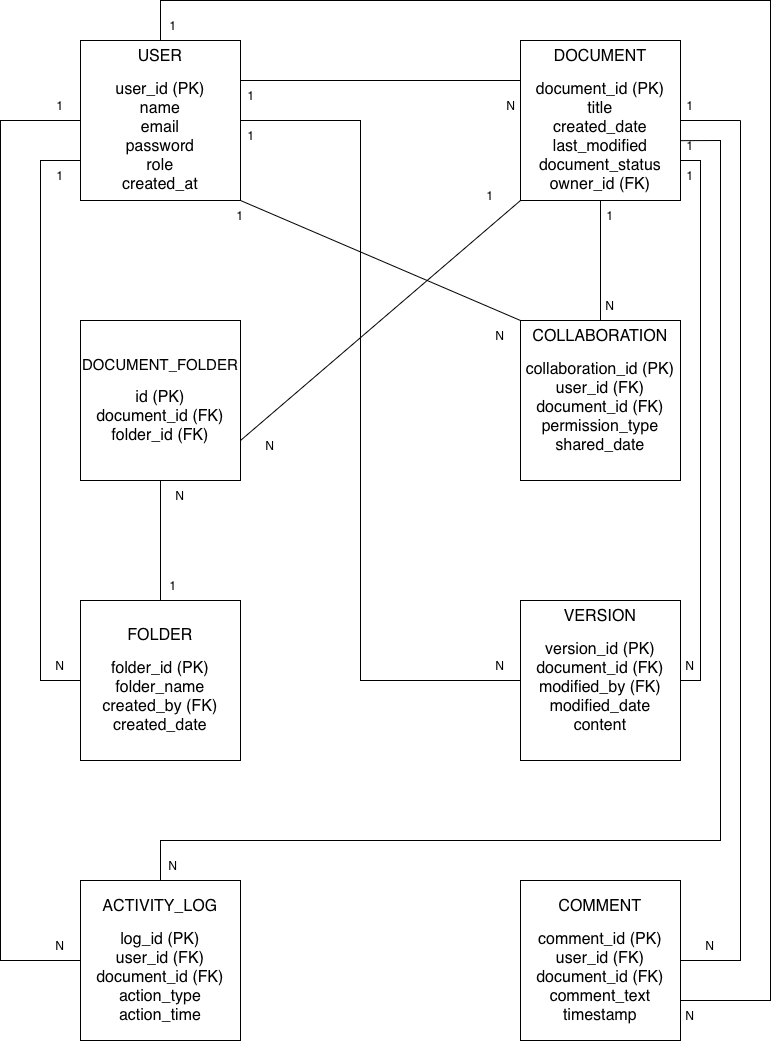

The diagram above was exported from draw.io. Its source (the exported page's mxGraphModel, read from the mxfile embedded in the PNG):
<mxGraphModel dx="1220" dy="720" grid="1" gridSize="10" guides="1" tooltips="1" connect="1" arrows="1" fold="1" page="1" pageScale="1" pageWidth="827" pageHeight="1169" math="0" shadow="0">
  <root>
    <mxCell id="0" />
    <mxCell id="1" parent="0" />
    <mxCell id="K4bXqg7gacbZnCcj3mEI-1" parent="1" style="whiteSpace=wrap;html=1;aspect=fixed;" value="" vertex="1">
      <mxGeometry height="160" width="160" x="120" y="80" as="geometry" />
    </mxCell>
    <mxCell id="K4bXqg7gacbZnCcj3mEI-3" parent="1" style="text;html=1;whiteSpace=wrap;strokeColor=none;fillColor=none;align=center;verticalAlign=top;rounded=0;" value="&lt;div&gt;&lt;font style=&quot;font-size: 16px;&quot;&gt;USER&lt;/font&gt;&lt;/div&gt;&lt;div&gt;&lt;br&gt;&lt;/div&gt;&lt;div&gt;&lt;font style=&quot;font-size: 16px;&quot;&gt;user_id (PK)&lt;/font&gt;&lt;/div&gt;&lt;div&gt;&lt;font style=&quot;font-size: 16px;&quot;&gt;name&lt;/font&gt;&lt;/div&gt;&lt;div&gt;&lt;font style=&quot;font-size: 16px;&quot;&gt;email&lt;/font&gt;&lt;/div&gt;&lt;div&gt;&lt;font style=&quot;font-size: 16px;&quot;&gt;password&lt;/font&gt;&lt;/div&gt;&lt;div&gt;&lt;font style=&quot;font-size: 16px;&quot;&gt;role&lt;/font&gt;&lt;/div&gt;&lt;div&gt;&lt;font style=&quot;font-size: 16px;&quot;&gt;created_at&lt;/font&gt;&lt;/div&gt;" vertex="1">
      <mxGeometry height="160" width="160" x="120" y="80" as="geometry" />
    </mxCell>
    <mxCell id="K4bXqg7gacbZnCcj3mEI-4" parent="1" style="whiteSpace=wrap;html=1;aspect=fixed;" value="" vertex="1">
      <mxGeometry height="160" width="160" x="560" y="80" as="geometry" />
    </mxCell>
    <mxCell id="K4bXqg7gacbZnCcj3mEI-5" parent="1" style="text;html=1;whiteSpace=wrap;strokeColor=none;fillColor=none;align=center;verticalAlign=top;rounded=0;" value="&lt;div&gt;&lt;font style=&quot;font-size: 16px;&quot;&gt;DOCUMENT&lt;/font&gt;&lt;/div&gt;&lt;div&gt;&lt;br&gt;&lt;/div&gt;&lt;div&gt;&lt;font style=&quot;font-size: 16px;&quot;&gt;document_id (PK)&lt;/font&gt;&lt;/div&gt;&lt;div&gt;&lt;font style=&quot;font-size: 16px;&quot;&gt;title&lt;/font&gt;&lt;/div&gt;&lt;div&gt;&lt;font style=&quot;font-size: 16px;&quot;&gt;created_date&lt;/font&gt;&lt;/div&gt;&lt;div&gt;&lt;font style=&quot;font-size: 16px;&quot;&gt;last_modified&lt;/font&gt;&lt;/div&gt;&lt;div&gt;&lt;font style=&quot;font-size: 16px;&quot;&gt;document_status&lt;/font&gt;&lt;/div&gt;&lt;div&gt;&lt;font style=&quot;font-size: 16px;&quot;&gt;owner_id (FK)&lt;/font&gt;&lt;/div&gt;" vertex="1">
      <mxGeometry height="160" width="160" x="560" y="80" as="geometry" />
    </mxCell>
    <mxCell id="K4bXqg7gacbZnCcj3mEI-6" parent="1" style="whiteSpace=wrap;html=1;aspect=fixed;" value="" vertex="1">
      <mxGeometry height="160" width="160" x="560" y="360" as="geometry" />
    </mxCell>
    <mxCell id="K4bXqg7gacbZnCcj3mEI-7" parent="1" style="text;html=1;whiteSpace=wrap;strokeColor=none;fillColor=none;align=center;verticalAlign=top;rounded=0;" value="&lt;div&gt;&lt;font style=&quot;font-size: 16px;&quot;&gt;COLLABORATION&lt;/font&gt;&lt;/div&gt;&lt;div&gt;&lt;br&gt;&lt;/div&gt;&lt;div&gt;&lt;font style=&quot;font-size: 16px;&quot;&gt;collaboration_id (PK)&lt;/font&gt;&lt;/div&gt;&lt;div&gt;&lt;font style=&quot;font-size: 16px;&quot;&gt;user_id (FK)&lt;/font&gt;&lt;/div&gt;&lt;div&gt;&lt;font style=&quot;font-size: 16px;&quot;&gt;document_id (FK)&lt;/font&gt;&lt;/div&gt;&lt;div&gt;&lt;font style=&quot;font-size: 16px;&quot;&gt;permission_type&lt;/font&gt;&lt;/div&gt;&lt;div&gt;&lt;font style=&quot;font-size: 16px;&quot;&gt;shared_date&lt;/font&gt;&lt;/div&gt;" vertex="1">
      <mxGeometry height="160" width="160" x="560" y="360" as="geometry" />
    </mxCell>
    <mxCell id="K4bXqg7gacbZnCcj3mEI-8" parent="1" style="whiteSpace=wrap;html=1;aspect=fixed;" value="" vertex="1">
      <mxGeometry height="160" width="160" x="560" y="640" as="geometry" />
    </mxCell>
    <mxCell id="K4bXqg7gacbZnCcj3mEI-9" parent="1" style="text;html=1;whiteSpace=wrap;strokeColor=none;fillColor=none;align=center;verticalAlign=top;rounded=0;" value="&lt;div&gt;&lt;font style=&quot;font-size: 16px;&quot;&gt;VERSION&lt;/font&gt;&lt;/div&gt;&lt;div&gt;&lt;br&gt;&lt;/div&gt;&lt;div&gt;&lt;font style=&quot;font-size: 16px;&quot;&gt;version_id (PK)&lt;/font&gt;&lt;/div&gt;&lt;div&gt;&lt;font style=&quot;font-size: 16px;&quot;&gt;document_id (FK)&lt;/font&gt;&lt;/div&gt;&lt;div&gt;&lt;font style=&quot;font-size: 16px;&quot;&gt;modified_by (FK)&lt;/font&gt;&lt;/div&gt;&lt;div&gt;&lt;font style=&quot;font-size: 16px;&quot;&gt;modified_date&lt;/font&gt;&lt;/div&gt;&lt;div&gt;&lt;font style=&quot;font-size: 16px;&quot;&gt;content&lt;/font&gt;&lt;/div&gt;" vertex="1">
      <mxGeometry height="160" width="160" x="560" y="640" as="geometry" />
    </mxCell>
    <mxCell id="K4bXqg7gacbZnCcj3mEI-10" parent="1" style="whiteSpace=wrap;html=1;aspect=fixed;" value="" vertex="1">
      <mxGeometry height="160" width="160" x="560" y="920" as="geometry" />
    </mxCell>
    <mxCell id="K4bXqg7gacbZnCcj3mEI-11" parent="1" style="whiteSpace=wrap;html=1;aspect=fixed;" value="" vertex="1">
      <mxGeometry height="160" width="160" x="120" y="920" as="geometry" />
    </mxCell>
    <mxCell id="K4bXqg7gacbZnCcj3mEI-13" parent="1" style="text;html=1;whiteSpace=wrap;strokeColor=none;fillColor=none;align=center;verticalAlign=middle;rounded=0;" value="&lt;div&gt;&lt;font style=&quot;font-size: 16px;&quot;&gt;ACTIVITY_LOG&lt;/font&gt;&lt;/div&gt;&lt;div&gt;&lt;br&gt;&lt;/div&gt;&lt;div&gt;&lt;font style=&quot;font-size: 16px;&quot;&gt;log_id (PK)&lt;/font&gt;&lt;/div&gt;&lt;div&gt;&lt;font style=&quot;font-size: 16px;&quot;&gt;user_id (FK)&lt;/font&gt;&lt;/div&gt;&lt;div&gt;&lt;font style=&quot;font-size: 16px;&quot;&gt;document_id (FK)&lt;/font&gt;&lt;/div&gt;&lt;div&gt;&lt;font style=&quot;font-size: 16px;&quot;&gt;action_type&lt;/font&gt;&lt;/div&gt;&lt;div&gt;&lt;font style=&quot;font-size: 16px;&quot;&gt;action_time&lt;/font&gt;&lt;/div&gt;" vertex="1">
      <mxGeometry height="160" width="160" x="120" y="920" as="geometry" />
    </mxCell>
    <mxCell id="K4bXqg7gacbZnCcj3mEI-14" parent="1" style="text;html=1;whiteSpace=wrap;strokeColor=none;fillColor=none;align=center;verticalAlign=middle;rounded=0;" value="&lt;div&gt;&lt;font style=&quot;font-size: 16px;&quot;&gt;COMMENT&lt;/font&gt;&lt;/div&gt;&lt;div&gt;&lt;br&gt;&lt;/div&gt;&lt;div&gt;&lt;font style=&quot;font-size: 16px;&quot;&gt;comment_id (PK)&lt;/font&gt;&lt;/div&gt;&lt;div&gt;&lt;font style=&quot;font-size: 16px;&quot;&gt;user_id (FK)&lt;/font&gt;&lt;/div&gt;&lt;div&gt;&lt;font style=&quot;font-size: 16px;&quot;&gt;document_id (FK)&lt;/font&gt;&lt;/div&gt;&lt;div&gt;&lt;font style=&quot;font-size: 16px;&quot;&gt;comment_text&lt;/font&gt;&lt;/div&gt;&lt;div&gt;&lt;font style=&quot;font-size: 16px;&quot;&gt;timestamp&lt;/font&gt;&lt;/div&gt;" vertex="1">
      <mxGeometry height="160" width="160" x="560" y="920" as="geometry" />
    </mxCell>
    <mxCell id="K4bXqg7gacbZnCcj3mEI-15" parent="1" style="whiteSpace=wrap;html=1;aspect=fixed;" value="" vertex="1">
      <mxGeometry height="160" width="160" x="120" y="360" as="geometry" />
    </mxCell>
    <mxCell id="K4bXqg7gacbZnCcj3mEI-16" parent="1" style="whiteSpace=wrap;html=1;aspect=fixed;" value="" vertex="1">
      <mxGeometry height="160" width="160" x="120" y="640" as="geometry" />
    </mxCell>
    <mxCell id="K4bXqg7gacbZnCcj3mEI-17" parent="1" style="text;html=1;whiteSpace=wrap;strokeColor=none;fillColor=none;align=center;verticalAlign=middle;rounded=0;" value="&lt;div&gt;&lt;font style=&quot;font-size: 16px;&quot;&gt;FOLDER&lt;/font&gt;&lt;/div&gt;&lt;div&gt;&lt;br&gt;&lt;/div&gt;&lt;div&gt;&lt;font style=&quot;font-size: 16px;&quot;&gt;folder_id (PK)&lt;/font&gt;&lt;/div&gt;&lt;div&gt;&lt;font style=&quot;font-size: 16px;&quot;&gt;folder_name&lt;/font&gt;&lt;/div&gt;&lt;div&gt;&lt;font style=&quot;font-size: 16px;&quot;&gt;created_by (FK)&lt;/font&gt;&lt;/div&gt;&lt;div&gt;&lt;font style=&quot;font-size: 16px;&quot;&gt;created_date&lt;/font&gt;&lt;/div&gt;" vertex="1">
      <mxGeometry height="160" width="160" x="120" y="640" as="geometry" />
    </mxCell>
    <mxCell id="K4bXqg7gacbZnCcj3mEI-18" parent="1" style="text;html=1;whiteSpace=wrap;strokeColor=none;fillColor=none;align=center;verticalAlign=middle;rounded=0;" value="&lt;div&gt;&lt;font style=&quot;font-size: 15px;&quot;&gt;DOCUMENT_FOLDER&lt;/font&gt;&lt;/div&gt;&lt;div&gt;&lt;br&gt;&lt;/div&gt;&lt;div&gt;&lt;font style=&quot;font-size: 16px;&quot;&gt;id (PK)&lt;/font&gt;&lt;/div&gt;&lt;div&gt;&lt;font style=&quot;font-size: 16px;&quot;&gt;document_id (FK)&lt;/font&gt;&lt;/div&gt;&lt;div&gt;&lt;font style=&quot;font-size: 16px;&quot;&gt;folder_id (FK)&lt;/font&gt;&lt;/div&gt;" vertex="1">
      <mxGeometry height="160" width="160" x="120" y="360" as="geometry" />
    </mxCell>
    <mxCell id="K4bXqg7gacbZnCcj3mEI-21" edge="1" parent="1" source="K4bXqg7gacbZnCcj3mEI-3" style="endArrow=none;html=1;rounded=0;exitX=1;exitY=0.25;exitDx=0;exitDy=0;entryX=0;entryY=0.25;entryDx=0;entryDy=0;" target="K4bXqg7gacbZnCcj3mEI-5" value="">
      <mxGeometry height="50" relative="1" width="50" as="geometry">
        <mxPoint x="400" y="240" as="sourcePoint" />
        <mxPoint x="360" y="160" as="targetPoint" />
      </mxGeometry>
    </mxCell>
    <mxCell id="K4bXqg7gacbZnCcj3mEI-34" parent="1" style="text;html=1;whiteSpace=wrap;strokeColor=none;fillColor=none;align=center;verticalAlign=middle;rounded=0;rotation=0;" value="1" vertex="1">
      <mxGeometry height="30" width="60" x="260.61" y="120" as="geometry" />
    </mxCell>
    <mxCell id="K4bXqg7gacbZnCcj3mEI-35" parent="1" style="text;html=1;whiteSpace=wrap;strokeColor=none;fillColor=none;align=center;verticalAlign=middle;rounded=0;rotation=0;" value="N" vertex="1">
      <mxGeometry height="30" width="60" x="520.6098051533946" y="129.99980515339462" as="geometry" />
    </mxCell>
    <mxCell id="FjwZMpCA4s3vgTCu7yX7-5" edge="1" parent="1" style="endArrow=none;html=1;rounded=0;entryX=0;entryY=0.5;entryDx=0;entryDy=0;" target="K4bXqg7gacbZnCcj3mEI-9" value="">
      <mxGeometry height="50" relative="1" width="50" as="geometry">
        <Array as="points">
          <mxPoint x="400" y="160" />
          <mxPoint x="400" y="720" />
        </Array>
        <mxPoint x="280" y="160" as="sourcePoint" />
        <mxPoint x="389" y="405.3589838486223" as="targetPoint" />
      </mxGeometry>
    </mxCell>
    <mxCell id="FjwZMpCA4s3vgTCu7yX7-11" parent="1" style="text;html=1;whiteSpace=wrap;strokeColor=none;fillColor=none;align=center;verticalAlign=middle;rounded=0;rotation=0;" value="1" vertex="1">
      <mxGeometry height="30" width="60" x="620" y="240" as="geometry" />
    </mxCell>
    <mxCell id="FjwZMpCA4s3vgTCu7yX7-17" parent="1" style="text;html=1;whiteSpace=wrap;strokeColor=none;fillColor=none;align=center;verticalAlign=middle;rounded=0;rotation=0;" value="1" vertex="1">
      <mxGeometry height="30" width="60" x="260.61" y="160" as="geometry" />
    </mxCell>
    <mxCell id="FjwZMpCA4s3vgTCu7yX7-18" parent="1" style="text;html=1;whiteSpace=wrap;strokeColor=none;fillColor=none;align=center;verticalAlign=middle;rounded=0;rotation=0;" value="N" vertex="1">
      <mxGeometry height="30" width="60" x="510" y="690" as="geometry" />
    </mxCell>
    <mxCell id="FjwZMpCA4s3vgTCu7yX7-19" edge="1" parent="1" source="K4bXqg7gacbZnCcj3mEI-3" style="endArrow=none;html=1;rounded=0;exitX=0.5;exitY=0;exitDx=0;exitDy=0;entryX=1;entryY=0.75;entryDx=0;entryDy=0;" target="K4bXqg7gacbZnCcj3mEI-14" value="">
      <mxGeometry height="50" relative="1" width="50" as="geometry">
        <Array as="points">
          <mxPoint x="200" y="40" />
          <mxPoint x="810" y="40" />
          <mxPoint x="810" y="1040" />
        </Array>
        <mxPoint x="400" y="260" as="sourcePoint" />
        <mxPoint x="550" y="860" as="targetPoint" />
      </mxGeometry>
    </mxCell>
    <mxCell id="FjwZMpCA4s3vgTCu7yX7-23" parent="1" style="text;html=1;whiteSpace=wrap;strokeColor=none;fillColor=none;align=center;verticalAlign=middle;rounded=0;rotation=0;" value="N" vertex="1">
      <mxGeometry height="30" width="60" x="700" y="1040" as="geometry" />
    </mxCell>
    <mxCell id="FjwZMpCA4s3vgTCu7yX7-24" parent="1" style="text;html=1;whiteSpace=wrap;strokeColor=none;fillColor=none;align=center;verticalAlign=middle;rounded=0;rotation=0;" value="1" vertex="1">
      <mxGeometry height="30" width="60" x="182.5" y="50" as="geometry" />
    </mxCell>
    <mxCell id="FjwZMpCA4s3vgTCu7yX7-25" edge="1" parent="1" style="endArrow=none;html=1;rounded=0;entryX=1;entryY=0.5;entryDx=0;entryDy=0;" target="K4bXqg7gacbZnCcj3mEI-14" value="">
      <mxGeometry height="50" relative="1" width="50" as="geometry">
        <Array as="points">
          <mxPoint x="780" y="1000" />
        </Array>
        <mxPoint x="780" y="160" as="sourcePoint" />
        <mxPoint x="440" y="990" as="targetPoint" />
      </mxGeometry>
    </mxCell>
    <mxCell id="FjwZMpCA4s3vgTCu7yX7-28" parent="1" style="text;html=1;whiteSpace=wrap;strokeColor=none;fillColor=none;align=center;verticalAlign=middle;rounded=0;rotation=0;" value="1" vertex="1">
      <mxGeometry height="30" width="60" x="700" y="130" as="geometry" />
    </mxCell>
    <mxCell id="FjwZMpCA4s3vgTCu7yX7-35" edge="1" parent="1" source="K4bXqg7gacbZnCcj3mEI-13" style="endArrow=none;html=1;rounded=0;exitX=0.5;exitY=0;exitDx=0;exitDy=0;entryX=0.998;entryY=0.626;entryDx=0;entryDy=0;entryPerimeter=0;" target="K4bXqg7gacbZnCcj3mEI-5" value="">
      <mxGeometry height="50" relative="1" width="50" as="geometry">
        <Array as="points">
          <mxPoint x="200" y="880" />
          <mxPoint x="760" y="880" />
          <mxPoint x="760" y="180" />
        </Array>
        <mxPoint x="380" y="880" as="sourcePoint" />
        <mxPoint x="722" y="180" as="targetPoint" />
      </mxGeometry>
    </mxCell>
    <mxCell id="FjwZMpCA4s3vgTCu7yX7-36" parent="1" style="text;html=1;whiteSpace=wrap;strokeColor=none;fillColor=none;align=center;verticalAlign=middle;rounded=0;rotation=0;" value="1" vertex="1">
      <mxGeometry height="30" width="60" x="700" y="170" as="geometry" />
    </mxCell>
    <mxCell id="aUalby9wB-r-BYM4OwsX-1" edge="1" parent="1" source="K4bXqg7gacbZnCcj3mEI-9" style="endArrow=none;html=1;rounded=0;entryX=1;entryY=0.75;entryDx=0;entryDy=0;" target="K4bXqg7gacbZnCcj3mEI-5" value="">
      <mxGeometry height="50" relative="1" width="50" as="geometry">
        <Array as="points">
          <mxPoint x="740" y="720" />
          <mxPoint x="740" y="200" />
        </Array>
        <mxPoint x="560" y="720" as="sourcePoint" />
        <mxPoint x="400" y="380" as="targetPoint" />
      </mxGeometry>
    </mxCell>
    <mxCell id="aUalby9wB-r-BYM4OwsX-4" parent="1" style="text;html=1;whiteSpace=wrap;strokeColor=none;fillColor=none;align=center;verticalAlign=middle;rounded=0;rotation=0;" value="N" vertex="1">
      <mxGeometry height="30" width="60" x="720" y="970" as="geometry" />
    </mxCell>
    <mxCell id="aUalby9wB-r-BYM4OwsX-5" edge="1" parent="1" source="K4bXqg7gacbZnCcj3mEI-3" style="endArrow=none;html=1;rounded=0;exitX=1;exitY=1;exitDx=0;exitDy=0;entryX=0;entryY=0;entryDx=0;entryDy=0;" target="K4bXqg7gacbZnCcj3mEI-7" value="">
      <mxGeometry height="50" relative="1" width="50" as="geometry">
        <Array as="points" />
        <mxPoint x="200" y="250" as="sourcePoint" />
        <mxPoint x="560" y="440" as="targetPoint" />
      </mxGeometry>
    </mxCell>
    <mxCell id="aUalby9wB-r-BYM4OwsX-6" parent="1" style="text;html=1;whiteSpace=wrap;strokeColor=none;fillColor=none;align=center;verticalAlign=middle;rounded=0;rotation=0;" value="N" vertex="1">
      <mxGeometry height="30" width="60" x="510" y="360" as="geometry" />
    </mxCell>
    <mxCell id="aUalby9wB-r-BYM4OwsX-7" parent="1" style="text;html=1;whiteSpace=wrap;strokeColor=none;fillColor=none;align=center;verticalAlign=middle;rounded=0;rotation=0;" value="N" vertex="1">
      <mxGeometry height="30" width="60" x="620" y="330" as="geometry" />
    </mxCell>
    <mxCell id="aUalby9wB-r-BYM4OwsX-8" edge="1" parent="1" source="K4bXqg7gacbZnCcj3mEI-13" style="endArrow=none;html=1;rounded=0;entryX=0;entryY=0.5;entryDx=0;entryDy=0;" target="K4bXqg7gacbZnCcj3mEI-3" value="">
      <mxGeometry height="50" relative="1" width="50" as="geometry">
        <Array as="points">
          <mxPoint x="40" y="1000" />
          <mxPoint x="40" y="160" />
        </Array>
        <mxPoint x="350" y="430" as="sourcePoint" />
        <mxPoint x="400" y="380" as="targetPoint" />
      </mxGeometry>
    </mxCell>
    <mxCell id="aUalby9wB-r-BYM4OwsX-9" parent="1" style="text;html=1;whiteSpace=wrap;strokeColor=none;fillColor=none;align=center;verticalAlign=middle;rounded=0;rotation=0;" value="1" vertex="1">
      <mxGeometry height="30" width="60" x="70" y="130" as="geometry" />
    </mxCell>
    <mxCell id="aUalby9wB-r-BYM4OwsX-11" parent="1" style="text;html=1;whiteSpace=wrap;strokeColor=none;fillColor=none;align=center;verticalAlign=middle;rounded=0;rotation=0;" value="N" vertex="1">
      <mxGeometry height="30" width="60" x="70" y="970" as="geometry" />
    </mxCell>
    <mxCell id="aUalby9wB-r-BYM4OwsX-12" parent="1" style="text;html=1;whiteSpace=wrap;strokeColor=none;fillColor=none;align=center;verticalAlign=middle;rounded=0;rotation=0;" value="N" vertex="1">
      <mxGeometry height="30" width="60" x="182.5" y="890" as="geometry" />
    </mxCell>
    <mxCell id="dF160Tx_2WqvUvF-02jG-1" edge="1" parent="1" source="K4bXqg7gacbZnCcj3mEI-17" style="endArrow=none;html=1;rounded=0;entryX=0;entryY=0.75;entryDx=0;entryDy=0;exitX=0;exitY=0.5;exitDx=0;exitDy=0;" target="K4bXqg7gacbZnCcj3mEI-3" value="">
      <mxGeometry height="50" relative="1" width="50" as="geometry">
        <Array as="points">
          <mxPoint x="80" y="720" />
          <mxPoint x="80" y="320" />
          <mxPoint x="80" y="200" />
        </Array>
        <mxPoint x="80" y="760" as="sourcePoint" />
        <mxPoint x="460" y="530" as="targetPoint" />
      </mxGeometry>
    </mxCell>
    <mxCell id="dF160Tx_2WqvUvF-02jG-2" parent="1" style="text;html=1;whiteSpace=wrap;strokeColor=none;fillColor=none;align=center;verticalAlign=middle;rounded=0;rotation=0;" value="1" vertex="1">
      <mxGeometry height="30" width="60" x="70" y="200" as="geometry" />
    </mxCell>
    <mxCell id="dF160Tx_2WqvUvF-02jG-4" parent="1" style="text;html=1;whiteSpace=wrap;strokeColor=none;fillColor=none;align=center;verticalAlign=middle;rounded=0;" value="N" vertex="1">
      <mxGeometry height="30" width="60" x="70" y="690" as="geometry" />
    </mxCell>
    <mxCell id="dF160Tx_2WqvUvF-02jG-8" edge="1" parent="1" source="K4bXqg7gacbZnCcj3mEI-18" style="endArrow=none;html=1;rounded=0;entryX=0;entryY=1;entryDx=0;entryDy=0;exitX=1;exitY=0.75;exitDx=0;exitDy=0;" target="K4bXqg7gacbZnCcj3mEI-5" value="">
      <mxGeometry height="50" relative="1" width="50" as="geometry">
        <mxPoint x="160" y="440" as="sourcePoint" />
        <mxPoint x="210" y="390" as="targetPoint" />
      </mxGeometry>
    </mxCell>
    <mxCell id="dF160Tx_2WqvUvF-02jG-9" parent="1" style="text;html=1;whiteSpace=wrap;strokeColor=none;fillColor=none;align=center;verticalAlign=middle;rounded=0;rotation=0;" value="1" vertex="1">
      <mxGeometry height="30" width="60" x="500" y="220" as="geometry" />
    </mxCell>
    <mxCell id="dF160Tx_2WqvUvF-02jG-10" parent="1" style="text;html=1;whiteSpace=wrap;strokeColor=none;fillColor=none;align=center;verticalAlign=middle;rounded=0;rotation=0;" value="N" vertex="1">
      <mxGeometry height="30" width="60" x="280" y="470" as="geometry" />
    </mxCell>
    <mxCell id="dF160Tx_2WqvUvF-02jG-11" edge="1" parent="1" source="K4bXqg7gacbZnCcj3mEI-17" style="endArrow=none;html=1;rounded=0;entryX=0.5;entryY=1;entryDx=0;entryDy=0;exitX=0.5;exitY=0;exitDx=0;exitDy=0;" target="K4bXqg7gacbZnCcj3mEI-18" value="">
      <mxGeometry height="50" relative="1" width="50" as="geometry">
        <mxPoint x="200" y="630" as="sourcePoint" />
        <mxPoint x="240" y="530" as="targetPoint" />
      </mxGeometry>
    </mxCell>
    <mxCell id="dF160Tx_2WqvUvF-02jG-13" parent="1" style="text;html=1;whiteSpace=wrap;strokeColor=none;fillColor=none;align=center;verticalAlign=middle;rounded=0;rotation=0;" value="N" vertex="1">
      <mxGeometry height="30" width="60" x="190" y="520" as="geometry" />
    </mxCell>
    <mxCell id="dF160Tx_2WqvUvF-02jG-14" parent="1" style="text;html=1;whiteSpace=wrap;strokeColor=none;fillColor=none;align=center;verticalAlign=middle;rounded=0;rotation=0;" value="1" vertex="1">
      <mxGeometry height="30" width="60" x="182.5" y="610" as="geometry" />
    </mxCell>
    <mxCell id="2W5s4k6gx7B5zjFi5BUG-1" edge="1" parent="1" source="K4bXqg7gacbZnCcj3mEI-7" style="endArrow=none;html=1;rounded=0;entryX=0.5;entryY=1;entryDx=0;entryDy=0;" target="K4bXqg7gacbZnCcj3mEI-5" value="">
      <mxGeometry height="50" relative="1" width="50" as="geometry">
        <mxPoint x="440" y="450" as="sourcePoint" />
        <mxPoint x="490" y="400" as="targetPoint" />
      </mxGeometry>
    </mxCell>
    <mxCell id="2W5s4k6gx7B5zjFi5BUG-2" edge="1" parent="1" style="endArrow=none;html=1;rounded=0;entryX=1;entryY=0.5;entryDx=0;entryDy=0;" target="K4bXqg7gacbZnCcj3mEI-5" value="">
      <mxGeometry height="50" relative="1" width="50" as="geometry">
        <mxPoint x="780" y="160" as="sourcePoint" />
        <mxPoint x="580" y="260" as="targetPoint" />
      </mxGeometry>
    </mxCell>
    <mxCell id="2W5s4k6gx7B5zjFi5BUG-5" parent="1" style="text;html=1;whiteSpace=wrap;strokeColor=none;fillColor=none;align=center;verticalAlign=middle;rounded=0;rotation=0;" value="1" vertex="1">
      <mxGeometry height="30" width="60" x="700" y="200" as="geometry" />
    </mxCell>
    <mxCell id="2W5s4k6gx7B5zjFi5BUG-6" parent="1" style="text;html=1;whiteSpace=wrap;strokeColor=none;fillColor=none;align=center;verticalAlign=middle;rounded=0;" value="N" vertex="1">
      <mxGeometry height="30" width="60" x="700" y="690" as="geometry" />
    </mxCell>
    <mxCell id="2W5s4k6gx7B5zjFi5BUG-8" parent="1" style="text;html=1;whiteSpace=wrap;strokeColor=none;fillColor=none;align=center;verticalAlign=middle;rounded=0;rotation=0;" value="1" vertex="1">
      <mxGeometry height="30" width="60" x="250.00316465777072" y="239.99850753721" as="geometry" />
    </mxCell>
  </root>
</mxGraphModel>